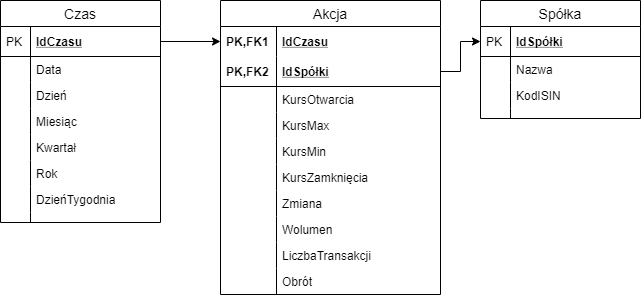

The diagram above was exported from draw.io. Its source (the exported page's mxGraphModel, read from the mxfile embedded in the PNG):
<mxGraphModel dx="1024" dy="592" grid="1" gridSize="10" guides="1" tooltips="1" connect="1" arrows="1" fold="1" page="1" pageScale="1" pageWidth="827" pageHeight="1169" math="0" shadow="0">
  <root>
    <mxCell id="0" />
    <mxCell id="1" parent="0" />
    <mxCell id="btSegEk3h8BMT7aBG5z_-32" value="Spółka" style="swimlane;fontStyle=0;childLayout=stackLayout;horizontal=1;startSize=26;horizontalStack=0;resizeParent=1;resizeParentMax=0;resizeLast=0;collapsible=1;marginBottom=0;align=center;fontSize=14;" parent="1" vertex="1">
      <mxGeometry x="520" y="70" width="160" height="118" as="geometry" />
    </mxCell>
    <mxCell id="btSegEk3h8BMT7aBG5z_-33" value="IdSpółki" style="shape=partialRectangle;top=0;left=0;right=0;bottom=1;align=left;verticalAlign=middle;fillColor=none;spacingLeft=34;spacingRight=4;overflow=hidden;rotatable=0;points=[[0,0.5],[1,0.5]];portConstraint=eastwest;dropTarget=0;fontStyle=5;fontSize=12;" parent="btSegEk3h8BMT7aBG5z_-32" vertex="1">
      <mxGeometry y="26" width="160" height="30" as="geometry" />
    </mxCell>
    <mxCell id="btSegEk3h8BMT7aBG5z_-34" value="PK" style="shape=partialRectangle;top=0;left=0;bottom=0;fillColor=none;align=left;verticalAlign=middle;spacingLeft=4;spacingRight=4;overflow=hidden;rotatable=0;points=[];portConstraint=eastwest;part=1;fontSize=12;" parent="btSegEk3h8BMT7aBG5z_-33" vertex="1" connectable="0">
      <mxGeometry width="30" height="30" as="geometry" />
    </mxCell>
    <mxCell id="btSegEk3h8BMT7aBG5z_-35" value="Nazwa" style="shape=partialRectangle;top=0;left=0;right=0;bottom=0;align=left;verticalAlign=top;fillColor=none;spacingLeft=34;spacingRight=4;overflow=hidden;rotatable=0;points=[[0,0.5],[1,0.5]];portConstraint=eastwest;dropTarget=0;fontSize=12;" parent="btSegEk3h8BMT7aBG5z_-32" vertex="1">
      <mxGeometry y="56" width="160" height="26" as="geometry" />
    </mxCell>
    <mxCell id="btSegEk3h8BMT7aBG5z_-36" value="" style="shape=partialRectangle;top=0;left=0;bottom=0;fillColor=none;align=left;verticalAlign=top;spacingLeft=4;spacingRight=4;overflow=hidden;rotatable=0;points=[];portConstraint=eastwest;part=1;fontSize=12;" parent="btSegEk3h8BMT7aBG5z_-35" vertex="1" connectable="0">
      <mxGeometry width="30" height="26" as="geometry" />
    </mxCell>
    <mxCell id="btSegEk3h8BMT7aBG5z_-37" value="KodISIN" style="shape=partialRectangle;top=0;left=0;right=0;bottom=0;align=left;verticalAlign=top;fillColor=none;spacingLeft=34;spacingRight=4;overflow=hidden;rotatable=0;points=[[0,0.5],[1,0.5]];portConstraint=eastwest;dropTarget=0;fontSize=12;" parent="btSegEk3h8BMT7aBG5z_-32" vertex="1">
      <mxGeometry y="82" width="160" height="26" as="geometry" />
    </mxCell>
    <mxCell id="btSegEk3h8BMT7aBG5z_-38" value="" style="shape=partialRectangle;top=0;left=0;bottom=0;fillColor=none;align=left;verticalAlign=top;spacingLeft=4;spacingRight=4;overflow=hidden;rotatable=0;points=[];portConstraint=eastwest;part=1;fontSize=12;" parent="btSegEk3h8BMT7aBG5z_-37" vertex="1" connectable="0">
      <mxGeometry width="30" height="26" as="geometry" />
    </mxCell>
    <mxCell id="btSegEk3h8BMT7aBG5z_-41" value="" style="shape=partialRectangle;top=0;left=0;right=0;bottom=0;align=left;verticalAlign=top;fillColor=none;spacingLeft=34;spacingRight=4;overflow=hidden;rotatable=0;points=[[0,0.5],[1,0.5]];portConstraint=eastwest;dropTarget=0;fontSize=12;" parent="btSegEk3h8BMT7aBG5z_-32" vertex="1">
      <mxGeometry y="108" width="160" height="10" as="geometry" />
    </mxCell>
    <mxCell id="btSegEk3h8BMT7aBG5z_-42" value="" style="shape=partialRectangle;top=0;left=0;bottom=0;fillColor=none;align=left;verticalAlign=top;spacingLeft=4;spacingRight=4;overflow=hidden;rotatable=0;points=[];portConstraint=eastwest;part=1;fontSize=12;" parent="btSegEk3h8BMT7aBG5z_-41" vertex="1" connectable="0">
      <mxGeometry width="30" height="10" as="geometry" />
    </mxCell>
    <mxCell id="btSegEk3h8BMT7aBG5z_-1" value="Akcja" style="swimlane;fontStyle=0;childLayout=stackLayout;horizontal=1;startSize=26;horizontalStack=0;resizeParent=1;resizeParentMax=0;resizeLast=0;collapsible=1;marginBottom=0;align=center;fontSize=14;" parent="1" vertex="1">
      <mxGeometry x="260" y="70" width="220" height="294" as="geometry" />
    </mxCell>
    <mxCell id="btSegEk3h8BMT7aBG5z_-2" value="IdCzasu" style="shape=partialRectangle;top=0;left=0;right=0;bottom=0;align=left;verticalAlign=middle;fillColor=none;spacingLeft=60;spacingRight=4;overflow=hidden;rotatable=0;points=[[0,0.5],[1,0.5]];portConstraint=eastwest;dropTarget=0;fontStyle=5;fontSize=12;" parent="btSegEk3h8BMT7aBG5z_-1" vertex="1">
      <mxGeometry y="26" width="220" height="30" as="geometry" />
    </mxCell>
    <mxCell id="btSegEk3h8BMT7aBG5z_-3" value="PK,FK1" style="shape=partialRectangle;fontStyle=1;top=0;left=0;bottom=0;fillColor=none;align=left;verticalAlign=middle;spacingLeft=4;spacingRight=4;overflow=hidden;rotatable=0;points=[];portConstraint=eastwest;part=1;fontSize=12;" parent="btSegEk3h8BMT7aBG5z_-2" vertex="1" connectable="0">
      <mxGeometry width="56" height="30" as="geometry" />
    </mxCell>
    <mxCell id="btSegEk3h8BMT7aBG5z_-4" value="IdSpółki" style="shape=partialRectangle;top=0;left=0;right=0;bottom=1;align=left;verticalAlign=middle;fillColor=none;spacingLeft=60;spacingRight=4;overflow=hidden;rotatable=0;points=[[0,0.5],[1,0.5]];portConstraint=eastwest;dropTarget=0;fontStyle=5;fontSize=12;" parent="btSegEk3h8BMT7aBG5z_-1" vertex="1">
      <mxGeometry y="56" width="220" height="30" as="geometry" />
    </mxCell>
    <mxCell id="btSegEk3h8BMT7aBG5z_-5" value="PK,FK2" style="shape=partialRectangle;fontStyle=1;top=0;left=0;bottom=0;fillColor=none;align=left;verticalAlign=middle;spacingLeft=4;spacingRight=4;overflow=hidden;rotatable=0;points=[];portConstraint=eastwest;part=1;fontSize=12;" parent="btSegEk3h8BMT7aBG5z_-4" vertex="1" connectable="0">
      <mxGeometry width="56" height="30" as="geometry" />
    </mxCell>
    <mxCell id="btSegEk3h8BMT7aBG5z_-6" value="KursOtwarcia" style="shape=partialRectangle;top=0;left=0;right=0;bottom=0;align=left;verticalAlign=top;fillColor=none;spacingLeft=60;spacingRight=4;overflow=hidden;rotatable=0;points=[[0,0.5],[1,0.5]];portConstraint=eastwest;dropTarget=0;fontSize=12;" parent="btSegEk3h8BMT7aBG5z_-1" vertex="1">
      <mxGeometry y="86" width="220" height="26" as="geometry" />
    </mxCell>
    <mxCell id="btSegEk3h8BMT7aBG5z_-7" value="" style="shape=partialRectangle;top=0;left=0;bottom=0;fillColor=none;align=left;verticalAlign=top;spacingLeft=4;spacingRight=4;overflow=hidden;rotatable=0;points=[];portConstraint=eastwest;part=1;fontSize=12;" parent="btSegEk3h8BMT7aBG5z_-6" vertex="1" connectable="0">
      <mxGeometry width="56" height="26" as="geometry" />
    </mxCell>
    <mxCell id="btSegEk3h8BMT7aBG5z_-43" value="KursMax" style="shape=partialRectangle;top=0;left=0;right=0;bottom=0;align=left;verticalAlign=top;fillColor=none;spacingLeft=60;spacingRight=4;overflow=hidden;rotatable=0;points=[[0,0.5],[1,0.5]];portConstraint=eastwest;dropTarget=0;fontSize=12;" parent="btSegEk3h8BMT7aBG5z_-1" vertex="1">
      <mxGeometry y="112" width="220" height="26" as="geometry" />
    </mxCell>
    <mxCell id="btSegEk3h8BMT7aBG5z_-44" value="" style="shape=partialRectangle;top=0;left=0;bottom=0;fillColor=none;align=left;verticalAlign=top;spacingLeft=4;spacingRight=4;overflow=hidden;rotatable=0;points=[];portConstraint=eastwest;part=1;fontSize=12;" parent="btSegEk3h8BMT7aBG5z_-43" vertex="1" connectable="0">
      <mxGeometry width="56" height="26" as="geometry" />
    </mxCell>
    <mxCell id="btSegEk3h8BMT7aBG5z_-45" value="KursMin" style="shape=partialRectangle;top=0;left=0;right=0;bottom=0;align=left;verticalAlign=top;fillColor=none;spacingLeft=60;spacingRight=4;overflow=hidden;rotatable=0;points=[[0,0.5],[1,0.5]];portConstraint=eastwest;dropTarget=0;fontSize=12;" parent="btSegEk3h8BMT7aBG5z_-1" vertex="1">
      <mxGeometry y="138" width="220" height="26" as="geometry" />
    </mxCell>
    <mxCell id="btSegEk3h8BMT7aBG5z_-46" value="" style="shape=partialRectangle;top=0;left=0;bottom=0;fillColor=none;align=left;verticalAlign=top;spacingLeft=4;spacingRight=4;overflow=hidden;rotatable=0;points=[];portConstraint=eastwest;part=1;fontSize=12;" parent="btSegEk3h8BMT7aBG5z_-45" vertex="1" connectable="0">
      <mxGeometry width="56" height="26" as="geometry" />
    </mxCell>
    <mxCell id="btSegEk3h8BMT7aBG5z_-47" value="KursZamknięcia" style="shape=partialRectangle;top=0;left=0;right=0;bottom=0;align=left;verticalAlign=top;fillColor=none;spacingLeft=60;spacingRight=4;overflow=hidden;rotatable=0;points=[[0,0.5],[1,0.5]];portConstraint=eastwest;dropTarget=0;fontSize=12;" parent="btSegEk3h8BMT7aBG5z_-1" vertex="1">
      <mxGeometry y="164" width="220" height="26" as="geometry" />
    </mxCell>
    <mxCell id="btSegEk3h8BMT7aBG5z_-48" value="" style="shape=partialRectangle;top=0;left=0;bottom=0;fillColor=none;align=left;verticalAlign=top;spacingLeft=4;spacingRight=4;overflow=hidden;rotatable=0;points=[];portConstraint=eastwest;part=1;fontSize=12;" parent="btSegEk3h8BMT7aBG5z_-47" vertex="1" connectable="0">
      <mxGeometry width="56" height="26" as="geometry" />
    </mxCell>
    <mxCell id="btSegEk3h8BMT7aBG5z_-49" value="Zmiana" style="shape=partialRectangle;top=0;left=0;right=0;bottom=0;align=left;verticalAlign=top;fillColor=none;spacingLeft=60;spacingRight=4;overflow=hidden;rotatable=0;points=[[0,0.5],[1,0.5]];portConstraint=eastwest;dropTarget=0;fontSize=12;" parent="btSegEk3h8BMT7aBG5z_-1" vertex="1">
      <mxGeometry y="190" width="220" height="26" as="geometry" />
    </mxCell>
    <mxCell id="btSegEk3h8BMT7aBG5z_-50" value="" style="shape=partialRectangle;top=0;left=0;bottom=0;fillColor=none;align=left;verticalAlign=top;spacingLeft=4;spacingRight=4;overflow=hidden;rotatable=0;points=[];portConstraint=eastwest;part=1;fontSize=12;" parent="btSegEk3h8BMT7aBG5z_-49" vertex="1" connectable="0">
      <mxGeometry width="56" height="26" as="geometry" />
    </mxCell>
    <mxCell id="btSegEk3h8BMT7aBG5z_-51" value="Wolumen" style="shape=partialRectangle;top=0;left=0;right=0;bottom=0;align=left;verticalAlign=top;fillColor=none;spacingLeft=60;spacingRight=4;overflow=hidden;rotatable=0;points=[[0,0.5],[1,0.5]];portConstraint=eastwest;dropTarget=0;fontSize=12;" parent="btSegEk3h8BMT7aBG5z_-1" vertex="1">
      <mxGeometry y="216" width="220" height="26" as="geometry" />
    </mxCell>
    <mxCell id="btSegEk3h8BMT7aBG5z_-52" value="" style="shape=partialRectangle;top=0;left=0;bottom=0;fillColor=none;align=left;verticalAlign=top;spacingLeft=4;spacingRight=4;overflow=hidden;rotatable=0;points=[];portConstraint=eastwest;part=1;fontSize=12;" parent="btSegEk3h8BMT7aBG5z_-51" vertex="1" connectable="0">
      <mxGeometry width="56" height="26" as="geometry" />
    </mxCell>
    <mxCell id="btSegEk3h8BMT7aBG5z_-53" value="LiczbaTransakcji" style="shape=partialRectangle;top=0;left=0;right=0;bottom=0;align=left;verticalAlign=top;fillColor=none;spacingLeft=60;spacingRight=4;overflow=hidden;rotatable=0;points=[[0,0.5],[1,0.5]];portConstraint=eastwest;dropTarget=0;fontSize=12;" parent="btSegEk3h8BMT7aBG5z_-1" vertex="1">
      <mxGeometry y="242" width="220" height="26" as="geometry" />
    </mxCell>
    <mxCell id="btSegEk3h8BMT7aBG5z_-54" value="" style="shape=partialRectangle;top=0;left=0;bottom=0;fillColor=none;align=left;verticalAlign=top;spacingLeft=4;spacingRight=4;overflow=hidden;rotatable=0;points=[];portConstraint=eastwest;part=1;fontSize=12;" parent="btSegEk3h8BMT7aBG5z_-53" vertex="1" connectable="0">
      <mxGeometry width="56" height="26" as="geometry" />
    </mxCell>
    <mxCell id="btSegEk3h8BMT7aBG5z_-55" value="Obrót" style="shape=partialRectangle;top=0;left=0;right=0;bottom=0;align=left;verticalAlign=top;fillColor=none;spacingLeft=60;spacingRight=4;overflow=hidden;rotatable=0;points=[[0,0.5],[1,0.5]];portConstraint=eastwest;dropTarget=0;fontSize=12;" parent="btSegEk3h8BMT7aBG5z_-1" vertex="1">
      <mxGeometry y="268" width="220" height="26" as="geometry" />
    </mxCell>
    <mxCell id="btSegEk3h8BMT7aBG5z_-56" value="" style="shape=partialRectangle;top=0;left=0;bottom=0;fillColor=none;align=left;verticalAlign=top;spacingLeft=4;spacingRight=4;overflow=hidden;rotatable=0;points=[];portConstraint=eastwest;part=1;fontSize=12;" parent="btSegEk3h8BMT7aBG5z_-55" vertex="1" connectable="0">
      <mxGeometry width="56" height="26" as="geometry" />
    </mxCell>
    <mxCell id="btSegEk3h8BMT7aBG5z_-19" value="Czas" style="swimlane;fontStyle=0;childLayout=stackLayout;horizontal=1;startSize=26;horizontalStack=0;resizeParent=1;resizeParentMax=0;resizeLast=0;collapsible=1;marginBottom=0;align=center;fontSize=14;" parent="1" vertex="1">
      <mxGeometry x="40" y="70" width="160" height="222" as="geometry" />
    </mxCell>
    <mxCell id="btSegEk3h8BMT7aBG5z_-20" value="IdCzasu" style="shape=partialRectangle;top=0;left=0;right=0;bottom=1;align=left;verticalAlign=middle;fillColor=none;spacingLeft=34;spacingRight=4;overflow=hidden;rotatable=0;points=[[0,0.5],[1,0.5]];portConstraint=eastwest;dropTarget=0;fontStyle=5;fontSize=12;" parent="btSegEk3h8BMT7aBG5z_-19" vertex="1">
      <mxGeometry y="26" width="160" height="30" as="geometry" />
    </mxCell>
    <mxCell id="btSegEk3h8BMT7aBG5z_-21" value="PK" style="shape=partialRectangle;top=0;left=0;bottom=0;fillColor=none;align=left;verticalAlign=middle;spacingLeft=4;spacingRight=4;overflow=hidden;rotatable=0;points=[];portConstraint=eastwest;part=1;fontSize=12;" parent="btSegEk3h8BMT7aBG5z_-20" vertex="1" connectable="0">
      <mxGeometry width="30" height="30" as="geometry" />
    </mxCell>
    <mxCell id="btSegEk3h8BMT7aBG5z_-22" value="Data" style="shape=partialRectangle;top=0;left=0;right=0;bottom=0;align=left;verticalAlign=top;fillColor=none;spacingLeft=34;spacingRight=4;overflow=hidden;rotatable=0;points=[[0,0.5],[1,0.5]];portConstraint=eastwest;dropTarget=0;fontSize=12;" parent="btSegEk3h8BMT7aBG5z_-19" vertex="1">
      <mxGeometry y="56" width="160" height="26" as="geometry" />
    </mxCell>
    <mxCell id="btSegEk3h8BMT7aBG5z_-23" value="" style="shape=partialRectangle;top=0;left=0;bottom=0;fillColor=none;align=left;verticalAlign=top;spacingLeft=4;spacingRight=4;overflow=hidden;rotatable=0;points=[];portConstraint=eastwest;part=1;fontSize=12;" parent="btSegEk3h8BMT7aBG5z_-22" vertex="1" connectable="0">
      <mxGeometry width="30" height="26" as="geometry" />
    </mxCell>
    <mxCell id="btSegEk3h8BMT7aBG5z_-24" value="Dzień" style="shape=partialRectangle;top=0;left=0;right=0;bottom=0;align=left;verticalAlign=top;fillColor=none;spacingLeft=34;spacingRight=4;overflow=hidden;rotatable=0;points=[[0,0.5],[1,0.5]];portConstraint=eastwest;dropTarget=0;fontSize=12;" parent="btSegEk3h8BMT7aBG5z_-19" vertex="1">
      <mxGeometry y="82" width="160" height="26" as="geometry" />
    </mxCell>
    <mxCell id="btSegEk3h8BMT7aBG5z_-25" value="" style="shape=partialRectangle;top=0;left=0;bottom=0;fillColor=none;align=left;verticalAlign=top;spacingLeft=4;spacingRight=4;overflow=hidden;rotatable=0;points=[];portConstraint=eastwest;part=1;fontSize=12;" parent="btSegEk3h8BMT7aBG5z_-24" vertex="1" connectable="0">
      <mxGeometry width="30" height="26" as="geometry" />
    </mxCell>
    <mxCell id="btSegEk3h8BMT7aBG5z_-26" value="Miesiąc" style="shape=partialRectangle;top=0;left=0;right=0;bottom=0;align=left;verticalAlign=top;fillColor=none;spacingLeft=34;spacingRight=4;overflow=hidden;rotatable=0;points=[[0,0.5],[1,0.5]];portConstraint=eastwest;dropTarget=0;fontSize=12;" parent="btSegEk3h8BMT7aBG5z_-19" vertex="1">
      <mxGeometry y="108" width="160" height="26" as="geometry" />
    </mxCell>
    <mxCell id="btSegEk3h8BMT7aBG5z_-27" value="" style="shape=partialRectangle;top=0;left=0;bottom=0;fillColor=none;align=left;verticalAlign=top;spacingLeft=4;spacingRight=4;overflow=hidden;rotatable=0;points=[];portConstraint=eastwest;part=1;fontSize=12;" parent="btSegEk3h8BMT7aBG5z_-26" vertex="1" connectable="0">
      <mxGeometry width="30" height="26" as="geometry" />
    </mxCell>
    <mxCell id="btSegEk3h8BMT7aBG5z_-67" value="Kwartał" style="shape=partialRectangle;top=0;left=0;right=0;bottom=0;align=left;verticalAlign=top;fillColor=none;spacingLeft=34;spacingRight=4;overflow=hidden;rotatable=0;points=[[0,0.5],[1,0.5]];portConstraint=eastwest;dropTarget=0;fontSize=12;" parent="btSegEk3h8BMT7aBG5z_-19" vertex="1">
      <mxGeometry y="134" width="160" height="26" as="geometry" />
    </mxCell>
    <mxCell id="btSegEk3h8BMT7aBG5z_-68" value="" style="shape=partialRectangle;top=0;left=0;bottom=0;fillColor=none;align=left;verticalAlign=top;spacingLeft=4;spacingRight=4;overflow=hidden;rotatable=0;points=[];portConstraint=eastwest;part=1;fontSize=12;" parent="btSegEk3h8BMT7aBG5z_-67" vertex="1" connectable="0">
      <mxGeometry width="30" height="26" as="geometry" />
    </mxCell>
    <mxCell id="btSegEk3h8BMT7aBG5z_-28" value="Rok" style="shape=partialRectangle;top=0;left=0;right=0;bottom=0;align=left;verticalAlign=top;fillColor=none;spacingLeft=34;spacingRight=4;overflow=hidden;rotatable=0;points=[[0,0.5],[1,0.5]];portConstraint=eastwest;dropTarget=0;fontSize=12;" parent="btSegEk3h8BMT7aBG5z_-19" vertex="1">
      <mxGeometry y="160" width="160" height="26" as="geometry" />
    </mxCell>
    <mxCell id="btSegEk3h8BMT7aBG5z_-29" value="" style="shape=partialRectangle;top=0;left=0;bottom=0;fillColor=none;align=left;verticalAlign=top;spacingLeft=4;spacingRight=4;overflow=hidden;rotatable=0;points=[];portConstraint=eastwest;part=1;fontSize=12;" parent="btSegEk3h8BMT7aBG5z_-28" vertex="1" connectable="0">
      <mxGeometry width="30" height="26" as="geometry" />
    </mxCell>
    <mxCell id="btSegEk3h8BMT7aBG5z_-69" value="DzieńTygodnia" style="shape=partialRectangle;top=0;left=0;right=0;bottom=0;align=left;verticalAlign=top;fillColor=none;spacingLeft=34;spacingRight=4;overflow=hidden;rotatable=0;points=[[0,0.5],[1,0.5]];portConstraint=eastwest;dropTarget=0;fontSize=12;" parent="btSegEk3h8BMT7aBG5z_-19" vertex="1">
      <mxGeometry y="186" width="160" height="26" as="geometry" />
    </mxCell>
    <mxCell id="btSegEk3h8BMT7aBG5z_-70" value="" style="shape=partialRectangle;top=0;left=0;bottom=0;fillColor=none;align=left;verticalAlign=top;spacingLeft=4;spacingRight=4;overflow=hidden;rotatable=0;points=[];portConstraint=eastwest;part=1;fontSize=12;" parent="btSegEk3h8BMT7aBG5z_-69" vertex="1" connectable="0">
      <mxGeometry width="30" height="26" as="geometry" />
    </mxCell>
    <mxCell id="btSegEk3h8BMT7aBG5z_-30" value="" style="shape=partialRectangle;top=0;left=0;right=0;bottom=0;align=left;verticalAlign=top;fillColor=none;spacingLeft=34;spacingRight=4;overflow=hidden;rotatable=0;points=[[0,0.5],[1,0.5]];portConstraint=eastwest;dropTarget=0;fontSize=12;" parent="btSegEk3h8BMT7aBG5z_-19" vertex="1">
      <mxGeometry y="212" width="160" height="10" as="geometry" />
    </mxCell>
    <mxCell id="btSegEk3h8BMT7aBG5z_-31" value="" style="shape=partialRectangle;top=0;left=0;bottom=0;fillColor=none;align=left;verticalAlign=top;spacingLeft=4;spacingRight=4;overflow=hidden;rotatable=0;points=[];portConstraint=eastwest;part=1;fontSize=12;" parent="btSegEk3h8BMT7aBG5z_-30" vertex="1" connectable="0">
      <mxGeometry width="30" height="10" as="geometry" />
    </mxCell>
    <mxCell id="btSegEk3h8BMT7aBG5z_-65" style="edgeStyle=orthogonalEdgeStyle;rounded=0;orthogonalLoop=1;jettySize=auto;html=1;exitX=1;exitY=0.5;exitDx=0;exitDy=0;entryX=0;entryY=0.5;entryDx=0;entryDy=0;" parent="1" source="btSegEk3h8BMT7aBG5z_-20" target="btSegEk3h8BMT7aBG5z_-2" edge="1">
      <mxGeometry relative="1" as="geometry" />
    </mxCell>
    <mxCell id="btSegEk3h8BMT7aBG5z_-66" style="edgeStyle=orthogonalEdgeStyle;rounded=0;orthogonalLoop=1;jettySize=auto;html=1;exitX=1;exitY=0.5;exitDx=0;exitDy=0;entryX=0;entryY=0.5;entryDx=0;entryDy=0;" parent="1" source="btSegEk3h8BMT7aBG5z_-4" target="btSegEk3h8BMT7aBG5z_-33" edge="1">
      <mxGeometry relative="1" as="geometry" />
    </mxCell>
  </root>
</mxGraphModel>